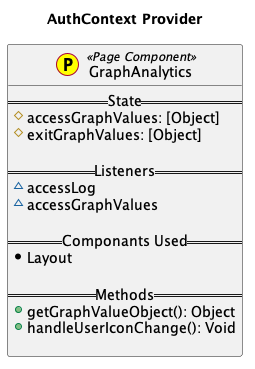

The diagram above was rendered by PlantUML. Its source (embedded in the PNG):
@startuml
title AuthContext Provider 

class GraphAnalytics << (P,yellow) Page Component>> {
    == State ==
     #accessGraphValues: [Object]
     #exitGraphValues: [Object]

    == Listeners ==
     ~accessLog
     ~accessGraphValues

    == Componants Used ==
     *Layout

    == Methods ==
    +getGraphValueObject(): Object
    +handleUserIconChange(): Void

}
    
@enduml